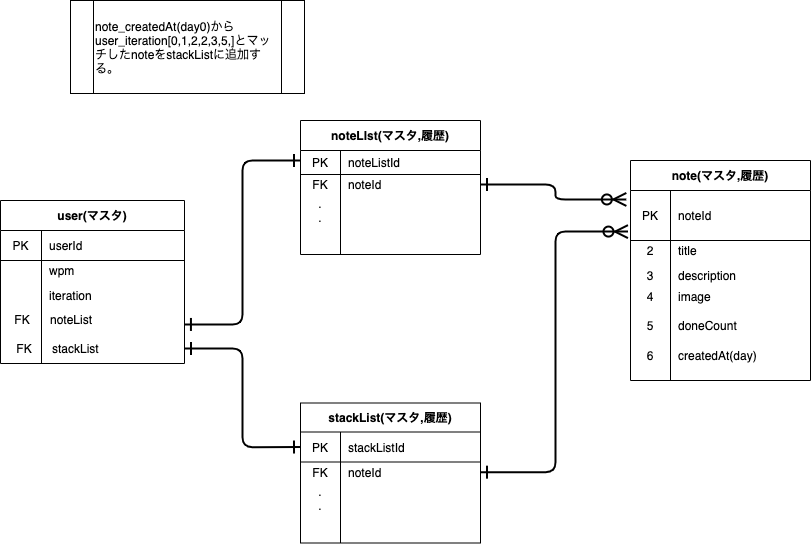

The diagram above was exported from draw.io. Its source (the exported page's mxGraphModel, read from the mxfile embedded in the PNG):
<mxGraphModel dx="3153" dy="1963" grid="1" gridSize="10" guides="1" tooltips="1" connect="1" arrows="1" fold="1" page="1" pageScale="1" pageWidth="1100" pageHeight="850" background="none" math="0" shadow="0">
  <root>
    <mxCell id="0" />
    <mxCell id="1" parent="0" />
    <mxCell id="LtO16MtvwMARTrAnEoAd-11" value="noteLIst(マスタ,履歴)" style="shape=table;startSize=30;container=1;collapsible=0;childLayout=tableLayout;fixedRows=1;rowLines=0;fontStyle=1;align=center;pointerEvents=1;" vertex="1" parent="1">
      <mxGeometry x="320" y="330" width="180" height="134.00000000000023" as="geometry" />
    </mxCell>
    <mxCell id="LtO16MtvwMARTrAnEoAd-12" value="" style="shape=partialRectangle;html=1;whiteSpace=wrap;collapsible=0;dropTarget=0;pointerEvents=1;fillColor=none;top=0;left=0;bottom=1;right=0;points=[[0,0.5],[1,0.5]];portConstraint=eastwest;" vertex="1" parent="LtO16MtvwMARTrAnEoAd-11">
      <mxGeometry y="30" width="180" height="24" as="geometry" />
    </mxCell>
    <mxCell id="LtO16MtvwMARTrAnEoAd-13" value="PK" style="shape=partialRectangle;html=1;whiteSpace=wrap;connectable=0;fillColor=none;top=0;left=0;bottom=0;right=0;overflow=hidden;pointerEvents=1;" vertex="1" parent="LtO16MtvwMARTrAnEoAd-12">
      <mxGeometry width="40" height="24" as="geometry">
        <mxRectangle width="40" height="24" as="alternateBounds" />
      </mxGeometry>
    </mxCell>
    <mxCell id="LtO16MtvwMARTrAnEoAd-14" value="noteListId" style="shape=partialRectangle;html=1;whiteSpace=wrap;connectable=0;fillColor=none;top=0;left=0;bottom=0;right=0;align=left;spacingLeft=6;overflow=hidden;pointerEvents=1;" vertex="1" parent="LtO16MtvwMARTrAnEoAd-12">
      <mxGeometry x="40" width="140" height="24" as="geometry">
        <mxRectangle width="140" height="24" as="alternateBounds" />
      </mxGeometry>
    </mxCell>
    <mxCell id="LtO16MtvwMARTrAnEoAd-15" value="" style="shape=partialRectangle;html=1;whiteSpace=wrap;collapsible=0;dropTarget=0;pointerEvents=1;fillColor=none;top=0;left=0;bottom=0;right=0;points=[[0,0.5],[1,0.5]];portConstraint=eastwest;" vertex="1" parent="LtO16MtvwMARTrAnEoAd-11">
      <mxGeometry y="54" width="180" height="20" as="geometry" />
    </mxCell>
    <mxCell id="LtO16MtvwMARTrAnEoAd-16" value="FK" style="shape=partialRectangle;html=1;whiteSpace=wrap;connectable=0;fillColor=none;top=0;left=0;bottom=0;right=0;overflow=hidden;pointerEvents=1;" vertex="1" parent="LtO16MtvwMARTrAnEoAd-15">
      <mxGeometry width="40" height="20" as="geometry">
        <mxRectangle width="40" height="20" as="alternateBounds" />
      </mxGeometry>
    </mxCell>
    <mxCell id="LtO16MtvwMARTrAnEoAd-17" value="noteId" style="shape=partialRectangle;html=1;whiteSpace=wrap;connectable=0;fillColor=none;top=0;left=0;bottom=0;right=0;align=left;spacingLeft=6;overflow=hidden;pointerEvents=1;" vertex="1" parent="LtO16MtvwMARTrAnEoAd-15">
      <mxGeometry x="40" width="140" height="20" as="geometry">
        <mxRectangle width="140" height="20" as="alternateBounds" />
      </mxGeometry>
    </mxCell>
    <mxCell id="LtO16MtvwMARTrAnEoAd-18" value="" style="shape=partialRectangle;html=1;whiteSpace=wrap;collapsible=0;dropTarget=0;pointerEvents=1;fillColor=none;top=0;left=0;bottom=0;right=0;points=[[0,0.5],[1,0.5]];portConstraint=eastwest;" vertex="1" parent="LtO16MtvwMARTrAnEoAd-11">
      <mxGeometry y="74" width="180" height="30" as="geometry" />
    </mxCell>
    <mxCell id="LtO16MtvwMARTrAnEoAd-19" value=".&lt;br&gt;.&lt;br&gt;" style="shape=partialRectangle;html=1;whiteSpace=wrap;connectable=0;fillColor=none;top=0;left=0;bottom=0;right=0;overflow=hidden;pointerEvents=1;" vertex="1" parent="LtO16MtvwMARTrAnEoAd-18">
      <mxGeometry width="40" height="30" as="geometry">
        <mxRectangle width="40" height="30" as="alternateBounds" />
      </mxGeometry>
    </mxCell>
    <mxCell id="LtO16MtvwMARTrAnEoAd-20" value="" style="shape=partialRectangle;html=1;whiteSpace=wrap;connectable=0;fillColor=none;top=0;left=0;bottom=0;right=0;align=left;spacingLeft=6;overflow=hidden;pointerEvents=1;" vertex="1" parent="LtO16MtvwMARTrAnEoAd-18">
      <mxGeometry x="40" width="140" height="30" as="geometry">
        <mxRectangle width="140" height="30" as="alternateBounds" />
      </mxGeometry>
    </mxCell>
    <mxCell id="LtO16MtvwMARTrAnEoAd-21" value="stackList(マスタ,履歴)" style="shape=table;startSize=29;container=1;collapsible=0;childLayout=tableLayout;fixedRows=1;rowLines=0;fontStyle=1;align=center;pointerEvents=1;" vertex="1" parent="1">
      <mxGeometry x="320" y="612.5" width="180" height="140" as="geometry" />
    </mxCell>
    <mxCell id="LtO16MtvwMARTrAnEoAd-22" value="" style="shape=partialRectangle;html=1;whiteSpace=wrap;collapsible=0;dropTarget=0;pointerEvents=1;fillColor=none;top=0;left=0;bottom=1;right=0;points=[[0,0.5],[1,0.5]];portConstraint=eastwest;" vertex="1" parent="LtO16MtvwMARTrAnEoAd-21">
      <mxGeometry y="29" width="180" height="30" as="geometry" />
    </mxCell>
    <mxCell id="LtO16MtvwMARTrAnEoAd-23" value="PK" style="shape=partialRectangle;html=1;whiteSpace=wrap;connectable=0;fillColor=none;top=0;left=0;bottom=0;right=0;overflow=hidden;pointerEvents=1;" vertex="1" parent="LtO16MtvwMARTrAnEoAd-22">
      <mxGeometry width="40" height="30" as="geometry">
        <mxRectangle width="40" height="30" as="alternateBounds" />
      </mxGeometry>
    </mxCell>
    <mxCell id="LtO16MtvwMARTrAnEoAd-24" value="stackListId" style="shape=partialRectangle;html=1;whiteSpace=wrap;connectable=0;fillColor=none;top=0;left=0;bottom=0;right=0;align=left;spacingLeft=6;overflow=hidden;pointerEvents=1;" vertex="1" parent="LtO16MtvwMARTrAnEoAd-22">
      <mxGeometry x="40" width="140" height="30" as="geometry">
        <mxRectangle width="140" height="30" as="alternateBounds" />
      </mxGeometry>
    </mxCell>
    <mxCell id="LtO16MtvwMARTrAnEoAd-25" value="" style="shape=partialRectangle;html=1;whiteSpace=wrap;collapsible=0;dropTarget=0;pointerEvents=1;fillColor=none;top=0;left=0;bottom=0;right=0;points=[[0,0.5],[1,0.5]];portConstraint=eastwest;" vertex="1" parent="LtO16MtvwMARTrAnEoAd-21">
      <mxGeometry y="59" width="180" height="20" as="geometry" />
    </mxCell>
    <mxCell id="LtO16MtvwMARTrAnEoAd-26" value="FK" style="shape=partialRectangle;html=1;whiteSpace=wrap;connectable=0;fillColor=none;top=0;left=0;bottom=0;right=0;overflow=hidden;pointerEvents=1;" vertex="1" parent="LtO16MtvwMARTrAnEoAd-25">
      <mxGeometry width="40" height="20" as="geometry">
        <mxRectangle width="40" height="20" as="alternateBounds" />
      </mxGeometry>
    </mxCell>
    <mxCell id="LtO16MtvwMARTrAnEoAd-27" value="noteId" style="shape=partialRectangle;html=1;whiteSpace=wrap;connectable=0;fillColor=none;top=0;left=0;bottom=0;right=0;align=left;spacingLeft=6;overflow=hidden;pointerEvents=1;" vertex="1" parent="LtO16MtvwMARTrAnEoAd-25">
      <mxGeometry x="40" width="140" height="20" as="geometry">
        <mxRectangle width="140" height="20" as="alternateBounds" />
      </mxGeometry>
    </mxCell>
    <mxCell id="LtO16MtvwMARTrAnEoAd-28" value="" style="shape=partialRectangle;html=1;whiteSpace=wrap;collapsible=0;dropTarget=0;pointerEvents=1;fillColor=none;top=0;left=0;bottom=0;right=0;points=[[0,0.5],[1,0.5]];portConstraint=eastwest;" vertex="1" parent="LtO16MtvwMARTrAnEoAd-21">
      <mxGeometry y="79" width="180" height="30" as="geometry" />
    </mxCell>
    <mxCell id="LtO16MtvwMARTrAnEoAd-29" value=".&lt;br&gt;." style="shape=partialRectangle;html=1;whiteSpace=wrap;connectable=0;fillColor=none;top=0;left=0;bottom=0;right=0;overflow=hidden;pointerEvents=1;" vertex="1" parent="LtO16MtvwMARTrAnEoAd-28">
      <mxGeometry width="40" height="30" as="geometry">
        <mxRectangle width="40" height="30" as="alternateBounds" />
      </mxGeometry>
    </mxCell>
    <mxCell id="LtO16MtvwMARTrAnEoAd-30" value="" style="shape=partialRectangle;html=1;whiteSpace=wrap;connectable=0;fillColor=none;top=0;left=0;bottom=0;right=0;align=left;spacingLeft=6;overflow=hidden;pointerEvents=1;" vertex="1" parent="LtO16MtvwMARTrAnEoAd-28">
      <mxGeometry x="40" width="140" height="30" as="geometry">
        <mxRectangle width="140" height="30" as="alternateBounds" />
      </mxGeometry>
    </mxCell>
    <mxCell id="LtO16MtvwMARTrAnEoAd-53" value="&lt;span&gt;note_createdAt(day0)からuser_iteration[0,1,2,2,3,5,]とマッチしたnoteをstackListに追加する。&lt;/span&gt;" style="shape=process;whiteSpace=wrap;html=1;backgroundOutline=1;align=left;" vertex="1" parent="1">
      <mxGeometry x="90" y="210" width="234" height="93" as="geometry" />
    </mxCell>
    <mxCell id="LtO16MtvwMARTrAnEoAd-54" value="" style="group;rounded=0;rotation=0;fillColor=none;glass=0;sketch=0;" vertex="1" connectable="0" parent="1">
      <mxGeometry x="650" y="370" width="181" height="200" as="geometry" />
    </mxCell>
    <mxCell id="LtO16MtvwMARTrAnEoAd-31" value="note(マスタ,履歴)" style="shape=table;startSize=30;container=1;collapsible=0;childLayout=tableLayout;fixedRows=1;rowLines=0;fontStyle=1;align=center;pointerEvents=1;" vertex="1" parent="LtO16MtvwMARTrAnEoAd-54">
      <mxGeometry width="180.00000000000003" height="220.0000000000002" as="geometry" />
    </mxCell>
    <mxCell id="LtO16MtvwMARTrAnEoAd-32" value="" style="shape=partialRectangle;html=1;whiteSpace=wrap;collapsible=0;dropTarget=0;pointerEvents=1;fillColor=none;top=0;left=0;bottom=1;right=0;points=[[0,0.5],[1,0.5]];portConstraint=eastwest;" vertex="1" parent="LtO16MtvwMARTrAnEoAd-31">
      <mxGeometry y="30" width="180.00000000000003" height="50" as="geometry" />
    </mxCell>
    <mxCell id="LtO16MtvwMARTrAnEoAd-33" value="PK" style="shape=partialRectangle;html=1;whiteSpace=wrap;connectable=0;fillColor=none;top=0;left=0;bottom=0;right=0;overflow=hidden;pointerEvents=1;" vertex="1" parent="LtO16MtvwMARTrAnEoAd-32">
      <mxGeometry width="40" height="50" as="geometry">
        <mxRectangle width="40" height="50" as="alternateBounds" />
      </mxGeometry>
    </mxCell>
    <mxCell id="LtO16MtvwMARTrAnEoAd-34" value="noteId" style="shape=partialRectangle;html=1;whiteSpace=wrap;connectable=0;fillColor=none;top=0;left=0;bottom=0;right=0;align=left;spacingLeft=6;overflow=hidden;pointerEvents=1;" vertex="1" parent="LtO16MtvwMARTrAnEoAd-32">
      <mxGeometry x="40" width="140" height="50" as="geometry">
        <mxRectangle width="140" height="50" as="alternateBounds" />
      </mxGeometry>
    </mxCell>
    <mxCell id="LtO16MtvwMARTrAnEoAd-35" value="" style="shape=partialRectangle;html=1;whiteSpace=wrap;collapsible=0;dropTarget=0;pointerEvents=1;fillColor=none;top=0;left=0;bottom=0;right=0;points=[[0,0.5],[1,0.5]];portConstraint=eastwest;" vertex="1" parent="LtO16MtvwMARTrAnEoAd-31">
      <mxGeometry y="80" width="180.00000000000003" height="20" as="geometry" />
    </mxCell>
    <mxCell id="LtO16MtvwMARTrAnEoAd-36" value="2" style="shape=partialRectangle;html=1;whiteSpace=wrap;connectable=0;fillColor=none;top=0;left=0;bottom=0;right=0;overflow=hidden;pointerEvents=1;" vertex="1" parent="LtO16MtvwMARTrAnEoAd-35">
      <mxGeometry width="40" height="20" as="geometry">
        <mxRectangle width="40" height="20" as="alternateBounds" />
      </mxGeometry>
    </mxCell>
    <mxCell id="LtO16MtvwMARTrAnEoAd-37" value="title" style="shape=partialRectangle;html=1;whiteSpace=wrap;connectable=0;fillColor=none;top=0;left=0;bottom=0;right=0;align=left;spacingLeft=6;overflow=hidden;pointerEvents=1;" vertex="1" parent="LtO16MtvwMARTrAnEoAd-35">
      <mxGeometry x="40" width="140" height="20" as="geometry">
        <mxRectangle width="140" height="20" as="alternateBounds" />
      </mxGeometry>
    </mxCell>
    <mxCell id="LtO16MtvwMARTrAnEoAd-38" value="" style="shape=partialRectangle;html=1;whiteSpace=wrap;collapsible=0;dropTarget=0;pointerEvents=1;fillColor=none;top=0;left=0;bottom=0;right=0;points=[[0,0.5],[1,0.5]];portConstraint=eastwest;" vertex="1" parent="LtO16MtvwMARTrAnEoAd-31">
      <mxGeometry y="100" width="180.00000000000003" height="30" as="geometry" />
    </mxCell>
    <mxCell id="LtO16MtvwMARTrAnEoAd-39" value="3" style="shape=partialRectangle;html=1;whiteSpace=wrap;connectable=0;fillColor=none;top=0;left=0;bottom=0;right=0;overflow=hidden;pointerEvents=1;" vertex="1" parent="LtO16MtvwMARTrAnEoAd-38">
      <mxGeometry width="40" height="30" as="geometry">
        <mxRectangle width="40" height="30" as="alternateBounds" />
      </mxGeometry>
    </mxCell>
    <mxCell id="LtO16MtvwMARTrAnEoAd-40" value="description" style="shape=partialRectangle;html=1;whiteSpace=wrap;connectable=0;fillColor=none;top=0;left=0;bottom=0;right=0;align=left;spacingLeft=6;overflow=hidden;pointerEvents=1;" vertex="1" parent="LtO16MtvwMARTrAnEoAd-38">
      <mxGeometry x="40" width="140" height="30" as="geometry">
        <mxRectangle width="140" height="30" as="alternateBounds" />
      </mxGeometry>
    </mxCell>
    <mxCell id="LtO16MtvwMARTrAnEoAd-44" value="" style="shape=partialRectangle;html=1;whiteSpace=wrap;collapsible=0;dropTarget=0;pointerEvents=1;fillColor=none;top=0;left=0;bottom=0;right=0;points=[[0,0.5],[1,0.5]];portConstraint=eastwest;" vertex="1" parent="LtO16MtvwMARTrAnEoAd-54">
      <mxGeometry y="150.44359605911328" width="180.00000000000003" height="29.556650246305413" as="geometry" />
    </mxCell>
    <mxCell id="LtO16MtvwMARTrAnEoAd-45" value="5" style="shape=partialRectangle;html=1;whiteSpace=wrap;connectable=0;fillColor=none;top=0;left=0;bottom=0;right=0;overflow=hidden;pointerEvents=1;" vertex="1" parent="LtO16MtvwMARTrAnEoAd-44">
      <mxGeometry width="40.00000000000001" height="29.556650246305413" as="geometry">
        <mxRectangle width="40" height="30" as="alternateBounds" />
      </mxGeometry>
    </mxCell>
    <mxCell id="LtO16MtvwMARTrAnEoAd-46" value="doneCount" style="shape=partialRectangle;html=1;whiteSpace=wrap;connectable=0;fillColor=none;top=0;left=0;bottom=0;right=0;align=left;spacingLeft=6;overflow=hidden;pointerEvents=1;" vertex="1" parent="LtO16MtvwMARTrAnEoAd-44">
      <mxGeometry x="40.00000000000001" width="140.00000000000003" height="29.556650246305413" as="geometry">
        <mxRectangle width="140" height="30" as="alternateBounds" />
      </mxGeometry>
    </mxCell>
    <mxCell id="LtO16MtvwMARTrAnEoAd-50" value="" style="shape=partialRectangle;html=1;whiteSpace=wrap;collapsible=0;dropTarget=0;pointerEvents=1;fillColor=none;top=0;left=0;bottom=0;right=0;points=[[0,0.5],[1,0.5]];portConstraint=eastwest;" vertex="1" parent="LtO16MtvwMARTrAnEoAd-54">
      <mxGeometry x="2.220446049250313e-16" y="179.9989162561576" width="180.00000000000003" height="29.556650246305413" as="geometry" />
    </mxCell>
    <mxCell id="LtO16MtvwMARTrAnEoAd-51" value="6" style="shape=partialRectangle;html=1;whiteSpace=wrap;connectable=0;fillColor=none;top=0;left=0;bottom=0;right=0;overflow=hidden;pointerEvents=1;" vertex="1" parent="LtO16MtvwMARTrAnEoAd-50">
      <mxGeometry width="40.00000000000001" height="29.556650246305413" as="geometry">
        <mxRectangle width="40" height="30" as="alternateBounds" />
      </mxGeometry>
    </mxCell>
    <mxCell id="LtO16MtvwMARTrAnEoAd-52" value="createdAt(day)" style="shape=partialRectangle;html=1;whiteSpace=wrap;connectable=0;fillColor=none;top=0;left=0;bottom=0;right=0;align=left;spacingLeft=6;overflow=hidden;pointerEvents=1;" vertex="1" parent="LtO16MtvwMARTrAnEoAd-50">
      <mxGeometry x="40.00000000000001" width="140.00000000000003" height="29.556650246305413" as="geometry">
        <mxRectangle width="140" height="30" as="alternateBounds" />
      </mxGeometry>
    </mxCell>
    <mxCell id="LtO16MtvwMARTrAnEoAd-41" value="" style="shape=partialRectangle;html=1;whiteSpace=wrap;collapsible=0;dropTarget=0;pointerEvents=1;fillColor=none;top=0;left=0;bottom=0;right=0;points=[[0,0.5],[1,0.5]];portConstraint=eastwest;" vertex="1" parent="LtO16MtvwMARTrAnEoAd-54">
      <mxGeometry x="2.220446049250313e-16" y="120.88783251231526" width="180.00000000000003" height="29.556650246305413" as="geometry" />
    </mxCell>
    <mxCell id="LtO16MtvwMARTrAnEoAd-42" value="4" style="shape=partialRectangle;html=1;whiteSpace=wrap;connectable=0;fillColor=none;top=0;left=0;bottom=0;right=0;overflow=hidden;pointerEvents=1;" vertex="1" parent="LtO16MtvwMARTrAnEoAd-41">
      <mxGeometry width="40.00000000000001" height="29.556650246305413" as="geometry">
        <mxRectangle width="40" height="30" as="alternateBounds" />
      </mxGeometry>
    </mxCell>
    <mxCell id="LtO16MtvwMARTrAnEoAd-43" value="image" style="shape=partialRectangle;html=1;whiteSpace=wrap;connectable=0;fillColor=none;top=0;left=0;bottom=0;right=0;align=left;spacingLeft=6;overflow=hidden;pointerEvents=1;" vertex="1" parent="LtO16MtvwMARTrAnEoAd-41">
      <mxGeometry x="40.00000000000001" width="140.00000000000003" height="29.556650246305413" as="geometry">
        <mxRectangle width="140" height="30" as="alternateBounds" />
      </mxGeometry>
    </mxCell>
    <mxCell id="LtO16MtvwMARTrAnEoAd-55" value="" style="group" vertex="1" connectable="0" parent="1">
      <mxGeometry x="20" y="410" width="184" height="163" as="geometry" />
    </mxCell>
    <mxCell id="LtO16MtvwMARTrAnEoAd-1" value="user(マスタ)" style="shape=table;startSize=30;container=1;collapsible=0;childLayout=tableLayout;fixedRows=1;rowLines=0;fontStyle=1;align=center;pointerEvents=1;" vertex="1" parent="LtO16MtvwMARTrAnEoAd-55">
      <mxGeometry width="184" height="163" as="geometry" />
    </mxCell>
    <mxCell id="LtO16MtvwMARTrAnEoAd-2" value="" style="shape=partialRectangle;html=1;whiteSpace=wrap;collapsible=0;dropTarget=0;pointerEvents=1;fillColor=none;top=0;left=0;bottom=1;right=0;points=[[0,0.5],[1,0.5]];portConstraint=eastwest;" vertex="1" parent="LtO16MtvwMARTrAnEoAd-1">
      <mxGeometry y="30" width="184" height="30" as="geometry" />
    </mxCell>
    <mxCell id="LtO16MtvwMARTrAnEoAd-3" value="PK" style="shape=partialRectangle;html=1;whiteSpace=wrap;connectable=0;fillColor=none;top=0;left=0;bottom=0;right=0;overflow=hidden;pointerEvents=1;" vertex="1" parent="LtO16MtvwMARTrAnEoAd-2">
      <mxGeometry width="41" height="30" as="geometry">
        <mxRectangle width="41" height="30" as="alternateBounds" />
      </mxGeometry>
    </mxCell>
    <mxCell id="LtO16MtvwMARTrAnEoAd-4" value="userId" style="shape=partialRectangle;html=1;whiteSpace=wrap;connectable=0;fillColor=none;top=0;left=0;bottom=0;right=0;align=left;spacingLeft=6;overflow=hidden;pointerEvents=1;" vertex="1" parent="LtO16MtvwMARTrAnEoAd-2">
      <mxGeometry x="41" width="143" height="30" as="geometry">
        <mxRectangle width="143" height="30" as="alternateBounds" />
      </mxGeometry>
    </mxCell>
    <mxCell id="LtO16MtvwMARTrAnEoAd-5" value="" style="shape=partialRectangle;html=1;whiteSpace=wrap;collapsible=0;dropTarget=0;pointerEvents=1;fillColor=none;top=0;left=0;bottom=0;right=0;points=[[0,0.5],[1,0.5]];portConstraint=eastwest;" vertex="1" parent="LtO16MtvwMARTrAnEoAd-1">
      <mxGeometry y="60" width="184" height="20" as="geometry" />
    </mxCell>
    <mxCell id="LtO16MtvwMARTrAnEoAd-6" value="" style="shape=partialRectangle;html=1;whiteSpace=wrap;connectable=0;fillColor=none;top=0;left=0;bottom=0;right=0;overflow=hidden;pointerEvents=1;" vertex="1" parent="LtO16MtvwMARTrAnEoAd-5">
      <mxGeometry width="41" height="20" as="geometry">
        <mxRectangle width="41" height="20" as="alternateBounds" />
      </mxGeometry>
    </mxCell>
    <mxCell id="LtO16MtvwMARTrAnEoAd-7" value="wpm" style="shape=partialRectangle;html=1;whiteSpace=wrap;connectable=0;fillColor=none;top=0;left=0;bottom=0;right=0;align=left;spacingLeft=6;overflow=hidden;pointerEvents=1;" vertex="1" parent="LtO16MtvwMARTrAnEoAd-5">
      <mxGeometry x="41" width="143" height="20" as="geometry">
        <mxRectangle width="143" height="20" as="alternateBounds" />
      </mxGeometry>
    </mxCell>
    <mxCell id="LtO16MtvwMARTrAnEoAd-8" value="" style="shape=partialRectangle;html=1;whiteSpace=wrap;collapsible=0;dropTarget=0;pointerEvents=1;fillColor=none;top=0;left=0;bottom=0;right=0;points=[[0,0.5],[1,0.5]];portConstraint=eastwest;" vertex="1" parent="LtO16MtvwMARTrAnEoAd-1">
      <mxGeometry y="80" width="184" height="30" as="geometry" />
    </mxCell>
    <mxCell id="LtO16MtvwMARTrAnEoAd-9" value="" style="shape=partialRectangle;html=1;whiteSpace=wrap;connectable=0;fillColor=none;top=0;left=0;bottom=0;right=0;overflow=hidden;pointerEvents=1;" vertex="1" parent="LtO16MtvwMARTrAnEoAd-8">
      <mxGeometry width="41" height="30" as="geometry">
        <mxRectangle width="41" height="30" as="alternateBounds" />
      </mxGeometry>
    </mxCell>
    <mxCell id="LtO16MtvwMARTrAnEoAd-10" value="iteration" style="shape=partialRectangle;html=1;whiteSpace=wrap;connectable=0;fillColor=none;top=0;left=0;bottom=0;right=0;align=left;spacingLeft=6;overflow=hidden;pointerEvents=1;" vertex="1" parent="LtO16MtvwMARTrAnEoAd-8">
      <mxGeometry x="41" width="143" height="30" as="geometry">
        <mxRectangle width="143" height="30" as="alternateBounds" />
      </mxGeometry>
    </mxCell>
    <mxCell id="LtO16MtvwMARTrAnEoAd-47" value="" style="shape=partialRectangle;html=1;whiteSpace=wrap;collapsible=0;dropTarget=0;pointerEvents=1;fillColor=none;top=0;left=0;bottom=0;right=0;points=[[0,0.5],[1,0.5]];portConstraint=eastwest;" vertex="1" parent="LtO16MtvwMARTrAnEoAd-55">
      <mxGeometry x="2" y="104" width="180" height="30" as="geometry" />
    </mxCell>
    <mxCell id="LtO16MtvwMARTrAnEoAd-48" value="FK" style="shape=partialRectangle;html=1;whiteSpace=wrap;connectable=0;fillColor=none;top=0;left=0;bottom=0;right=0;overflow=hidden;pointerEvents=1;" vertex="1" parent="LtO16MtvwMARTrAnEoAd-47">
      <mxGeometry width="40" height="30" as="geometry">
        <mxRectangle width="40" height="30" as="alternateBounds" />
      </mxGeometry>
    </mxCell>
    <mxCell id="LtO16MtvwMARTrAnEoAd-49" value="noteList" style="shape=partialRectangle;html=1;whiteSpace=wrap;connectable=0;fillColor=none;top=0;left=0;bottom=0;right=0;align=left;spacingLeft=6;overflow=hidden;pointerEvents=1;" vertex="1" parent="LtO16MtvwMARTrAnEoAd-47">
      <mxGeometry x="40" width="140" height="30" as="geometry">
        <mxRectangle width="140" height="30" as="alternateBounds" />
      </mxGeometry>
    </mxCell>
    <mxCell id="LtO16MtvwMARTrAnEoAd-59" value="" style="shape=partialRectangle;html=1;whiteSpace=wrap;collapsible=0;dropTarget=0;pointerEvents=1;fillColor=none;top=0;left=0;bottom=0;right=0;points=[[0,0.5],[1,0.5]];portConstraint=eastwest;" vertex="1" parent="LtO16MtvwMARTrAnEoAd-55">
      <mxGeometry x="4" y="133" width="180" height="30" as="geometry" />
    </mxCell>
    <mxCell id="LtO16MtvwMARTrAnEoAd-60" value="FK" style="shape=partialRectangle;html=1;whiteSpace=wrap;connectable=0;fillColor=none;top=0;left=0;bottom=0;right=0;overflow=hidden;pointerEvents=1;" vertex="1" parent="LtO16MtvwMARTrAnEoAd-59">
      <mxGeometry width="40" height="30" as="geometry">
        <mxRectangle width="40" height="30" as="alternateBounds" />
      </mxGeometry>
    </mxCell>
    <mxCell id="LtO16MtvwMARTrAnEoAd-61" value="stackList" style="shape=partialRectangle;html=1;whiteSpace=wrap;connectable=0;fillColor=none;top=0;left=0;bottom=0;right=0;align=left;spacingLeft=6;overflow=hidden;pointerEvents=1;" vertex="1" parent="LtO16MtvwMARTrAnEoAd-59">
      <mxGeometry x="40" width="140" height="30" as="geometry">
        <mxRectangle width="140" height="30" as="alternateBounds" />
      </mxGeometry>
    </mxCell>
    <mxCell id="LtO16MtvwMARTrAnEoAd-66" style="edgeStyle=orthogonalEdgeStyle;rounded=1;orthogonalLoop=1;jettySize=auto;html=1;exitX=1;exitY=0.5;exitDx=0;exitDy=0;entryX=0;entryY=0.5;entryDx=0;entryDy=0;fontSize=21;fontColor=#33FF33;jumpStyle=none;startArrow=ERone;startFill=0;endArrow=ERone;endFill=0;strokeWidth=2;startSize=10;targetPerimeterSpacing=0;sourcePerimeterSpacing=0;endSize=10;" edge="1" parent="1" source="LtO16MtvwMARTrAnEoAd-59" target="LtO16MtvwMARTrAnEoAd-22">
      <mxGeometry relative="1" as="geometry" />
    </mxCell>
    <mxCell id="LtO16MtvwMARTrAnEoAd-68" style="edgeStyle=orthogonalEdgeStyle;rounded=1;orthogonalLoop=1;jettySize=auto;html=1;exitX=1;exitY=0.5;exitDx=0;exitDy=0;fontSize=21;fontColor=#33FF33;jumpStyle=none;startArrow=ERone;startFill=0;endArrow=ERone;endFill=0;strokeWidth=2;startSize=10;targetPerimeterSpacing=0;sourcePerimeterSpacing=0;endSize=10;" edge="1" parent="1">
      <mxGeometry relative="1" as="geometry">
        <mxPoint x="203.94" y="533.94" as="sourcePoint" />
        <mxPoint x="320" y="370" as="targetPoint" />
        <Array as="points">
          <mxPoint x="262" y="534" />
          <mxPoint x="262" y="370" />
          <mxPoint x="320" y="370" />
        </Array>
      </mxGeometry>
    </mxCell>
    <mxCell id="LtO16MtvwMARTrAnEoAd-70" style="edgeStyle=orthogonalEdgeStyle;rounded=1;jumpStyle=none;orthogonalLoop=1;jettySize=auto;html=1;entryX=-0.023;entryY=0.179;entryDx=0;entryDy=0;fontSize=21;fontColor=#33FF33;startArrow=ERone;startFill=0;endArrow=ERzeroToMany;endFill=0;startSize=10;endSize=10;sourcePerimeterSpacing=0;targetPerimeterSpacing=0;strokeWidth=2;entryPerimeter=0;" edge="1" parent="1" source="LtO16MtvwMARTrAnEoAd-15" target="LtO16MtvwMARTrAnEoAd-32">
      <mxGeometry relative="1" as="geometry" />
    </mxCell>
    <mxCell id="LtO16MtvwMARTrAnEoAd-71" style="edgeStyle=orthogonalEdgeStyle;rounded=1;jumpStyle=none;orthogonalLoop=1;jettySize=auto;html=1;fontSize=21;fontColor=#33FF33;startArrow=ERone;startFill=0;endArrow=ERzeroToMany;endFill=0;startSize=10;endSize=10;sourcePerimeterSpacing=0;targetPerimeterSpacing=0;strokeWidth=2;entryX=-0.014;entryY=0.822;entryDx=0;entryDy=0;entryPerimeter=0;" edge="1" parent="1" source="LtO16MtvwMARTrAnEoAd-25" target="LtO16MtvwMARTrAnEoAd-32">
      <mxGeometry relative="1" as="geometry">
        <mxPoint x="620" y="430" as="targetPoint" />
        <Array as="points">
          <mxPoint x="575" y="681" />
          <mxPoint x="575" y="441" />
        </Array>
      </mxGeometry>
    </mxCell>
  </root>
</mxGraphModel>